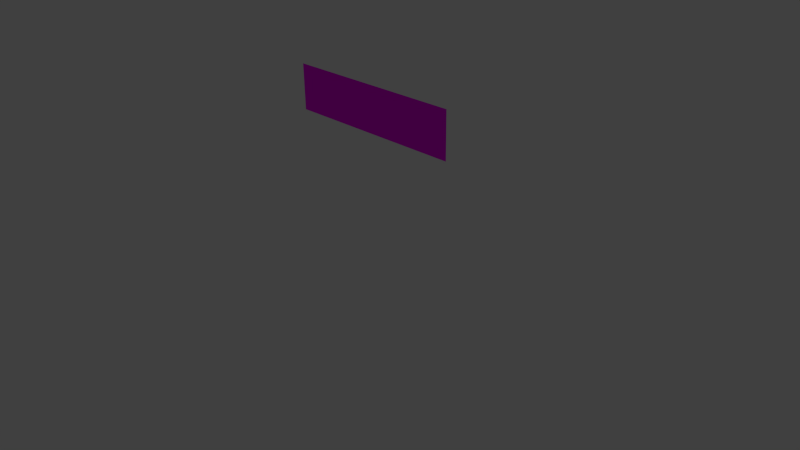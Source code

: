 # Source: MS-42nd_STREETuntitled.blend  (saved by Blender 2.76.0; exported with 4.5.12 LTS)
import bpy
from mathutils import Matrix  # noqa: F401  (used for matrix-valued properties, if any)

bpy.ops.wm.read_factory_settings(use_empty=True)
scene = bpy.context.scene
scene.name = 'Scene'

# ---- collections
col_collection_1 = bpy.data.collections.new('Collection 1'); scene.collection.children.link(col_collection_1)

# ---- images (referenced by path relative to the original .blend; pixels are not part of the script)
import os
ASSET_DIR = os.environ.get("B2B_ASSET_DIR", "")  # directory of the original .blend (textures are referenced by path, not embedded)
HERE = os.path.dirname(os.path.abspath(__file__))  # packed textures are extracted next to this script under _unpacked/

def load_image(name, relpath, width, height, colorspace="sRGB"):
    """Load a texture the original file referenced (path relative to the .blend, or extracted next to this script)."""
    p = next((c for c in (os.path.join(HERE, relpath), os.path.join(ASSET_DIR, relpath)) if relpath and os.path.exists(c)), "")
    if p:
        img = bpy.data.images.load(p, check_existing=True)
        img.name = name
    else:  # same state as the original file: an image datablock whose file is absent (Cycles renders it pink)
        img = bpy.data.images.new(name, width, height)
        img.source = "FILE"
        img.filepath = "//" + (relpath or name)
    img.colorspace_settings.name = colorspace
    return img
img_strassenschilder_new_york_3509_jpg = load_image('strassenschilder-new-york-3509.jpg', 'strassenschilder-new-york-3509.jpg', 1024, 1024, 'sRGB')

# ---- materials (node trees are filled in below, after node groups)
mat_material_001 = bpy.data.materials.new('Material.001')
mat_material_001.alpha_threshold = 0.0
mat_material_001.roughness = 0.5

# ---- material node trees
mat_material_001.use_nodes = True; mat_material_001.node_tree.nodes.clear()
_N = mat_material_001.node_tree.nodes; _L = mat_material_001.node_tree.links
n0 = _N.new('ShaderNodeOutputMaterial'); n0.name = 'Material Output'; n0.location = (300, 300)
n1 = _N.new('ShaderNodeBsdfDiffuse'); n1.name = 'Diffuse BSDF'; n1.location = (10, 300)
n2 = _N.new('ShaderNodeTexImage'); n2.name = 'Image Texture'; n2.location = (-180, 300)
n2.width = 140
n2.image = img_strassenschilder_new_york_3509_jpg
_L.new(n1.outputs[0], n0.inputs[0])
_L.new(n2.outputs[0], n1.inputs[0])
n0.is_active_output = True

# ---- world
world_world = bpy.data.worlds.new('World'); scene.world = world_world
world_world.color = (0.05088, 0.05088, 0.05088)
world_world.use_sun_shadow = False
world_world.sun_shadow_jitter_overblur = 0.0
world_world.cycles.sampling_method = 'MANUAL'
world_world.cycles.sample_map_resolution = 256

# ---- cameras
cam_camera = bpy.data.cameras.new('Camera')
cam_camera.clip_end = 100.0
cam_camera.lens = 35.0
cam_camera.sensor_width = 32.0
cam_camera.sensor_height = 18.0
cam_camera.ortho_scale = 7.314
cam_camera.dof.focus_distance = 0.0

# ---- lights
light_lamp = bpy.data.lights.new('Lamp', 'POINT')
light_lamp.transmission_factor = 0.0
light_lamp.cutoff_distance = 30.0
light_lamp.energy = 100.0
light_lamp.shadow_buffer_clip_start = 1.001
light_lamp.shadow_soft_size = 0.1
light_lamp.shadow_maximum_resolution = 0.006
light_lamp.use_absolute_resolution = True
light_lamp.cycles.use_multiple_importance_sampling = False

# ---- meshes
me_plane = bpy.data.meshes.new('Plane')
me_plane.from_pydata([(-1.0, -1.0, 0.0), (1.0, -1.0, 0.0), (-1.0, 1.0, 0.0), (1.0, 1.0, 0.0)], [], [(0, 1, 3, 2)])
_uv = me_plane.uv_layers.new(name='UVMap')
_uv.uv.foreach_set('vector', [0.04266, 0.394, 0.6527, 0.394, 0.6527, 0.4966, 0.04266, 0.4966])
me_plane.materials.append(mat_material_001)
me_plane.use_remesh_preserve_volume = False
me_plane.use_remesh_preserve_attributes = False
me_plane.use_mirror_vertex_groups = False
me_plane.update()

# ---- objects
ob_plane = bpy.data.objects.new('Plane', me_plane)
ob_lamp = bpy.data.objects.new('Lamp', light_lamp)
ob_camera = bpy.data.objects.new('Camera', cam_camera)

# ---- transforms, parenting, visibility, modifiers, constraints
ob_plane.location = (0.0, 0.0, 1.952)
ob_plane.rotation_euler = (1.571, 0.0, 0.0)
ob_plane.scale = (1.259, 0.3048, 1.0)
ob_plane.lineart.crease_threshold = 0.0
ob_lamp.location = (4.076, 1.005, 5.904)
ob_lamp.rotation_euler = (0.6503, 0.05522, 1.866)
ob_lamp.lock_rotations_4d = False
ob_lamp.empty_display_type = 'ARROWS'
ob_lamp.color = (0.0, 0.0, 0.0, 0.0)
ob_lamp.lineart.crease_threshold = 0.0
ob_camera.location = (7.481, -6.508, 5.344)
ob_camera.rotation_euler = (1.109, 0.01082, 0.8149)
ob_camera.lock_rotations_4d = False
ob_camera.empty_display_type = 'ARROWS'
ob_camera.color = (0.0, 0.0, 0.0, 0.0)
ob_camera.display_type = 'WIRE'
ob_camera.lineart.crease_threshold = 0.0

# ---- collection membership
col_collection_1.objects.link(ob_plane)
col_collection_1.objects.link(ob_lamp)
col_collection_1.objects.link(ob_camera)

# ---- scene / render settings (as saved in the file)
scene.camera = ob_camera
scene.frame_start = 1; scene.frame_end = 250; scene.frame_set(1)
scene.render.engine = 'CYCLES'
scene.render.resolution_percentage = 50
scene.render.dither_intensity = 0.0
scene.cycles.use_denoising = False
scene.cycles.samples = 10
scene.cycles.sampling_pattern = 'TABULATED_SOBOL'
scene.cycles.light_sampling_threshold = 0.0
scene.cycles.use_adaptive_sampling = False
scene.cycles.use_light_tree = False
scene.cycles.blur_glossy = 0.0
scene.cycles.pixel_filter_type = 'GAUSSIAN'
scene.cycles.sample_clamp_indirect = 0.0
scene.view_settings.view_transform = 'Standard'
bpy.context.view_layer.update()

